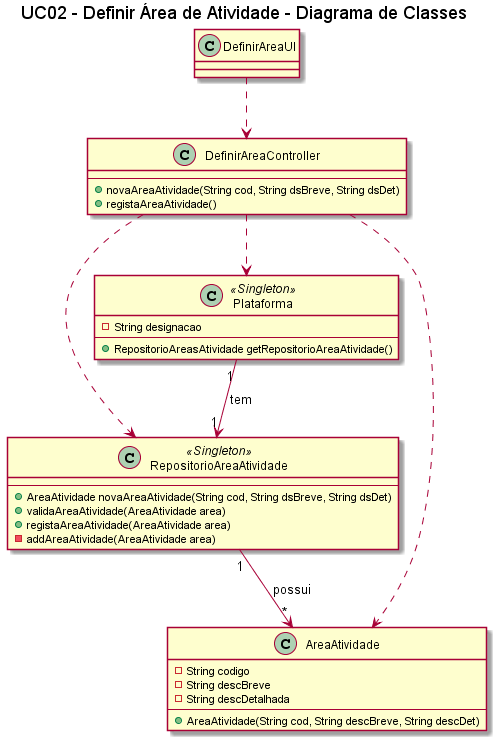

The diagram above was rendered by PlantUML. Its source (embedded in the PNG):
@startuml
title UC02 - Definir Área de Atividade - Diagrama de Classes

class DefinirAreaUI {
}

class DefinirAreaController {
    --
    +novaAreaAtividade(String cod, String dsBreve, String dsDet)
    +registaAreaAtividade()
}

class RepositorioAreaAtividade <<Singleton>>{
    --
    +AreaAtividade novaAreaAtividade(String cod, String dsBreve, String dsDet)
    +validaAreaAtividade(AreaAtividade area)
    +registaAreaAtividade(AreaAtividade area)
    -addAreaAtividade(AreaAtividade area)
    }

class Plataforma <<Singleton>>{
    -String designacao
    --
    +RepositorioAreasAtividade getRepositorioAreaAtividade()
}

class AreaAtividade {
    -String codigo
    -String descBreve
    -String descDetalhada
    --
    +AreaAtividade(String cod, String descBreve, String descDet)
}

DefinirAreaUI ..> DefinirAreaController
DefinirAreaController ..> AreaAtividade
DefinirAreaController ..> Plataforma
DefinirAreaController ..> RepositorioAreaAtividade
Plataforma "1"-->"1" RepositorioAreaAtividade : tem
RepositorioAreaAtividade "1"-->"*" AreaAtividade : possui

@enduml